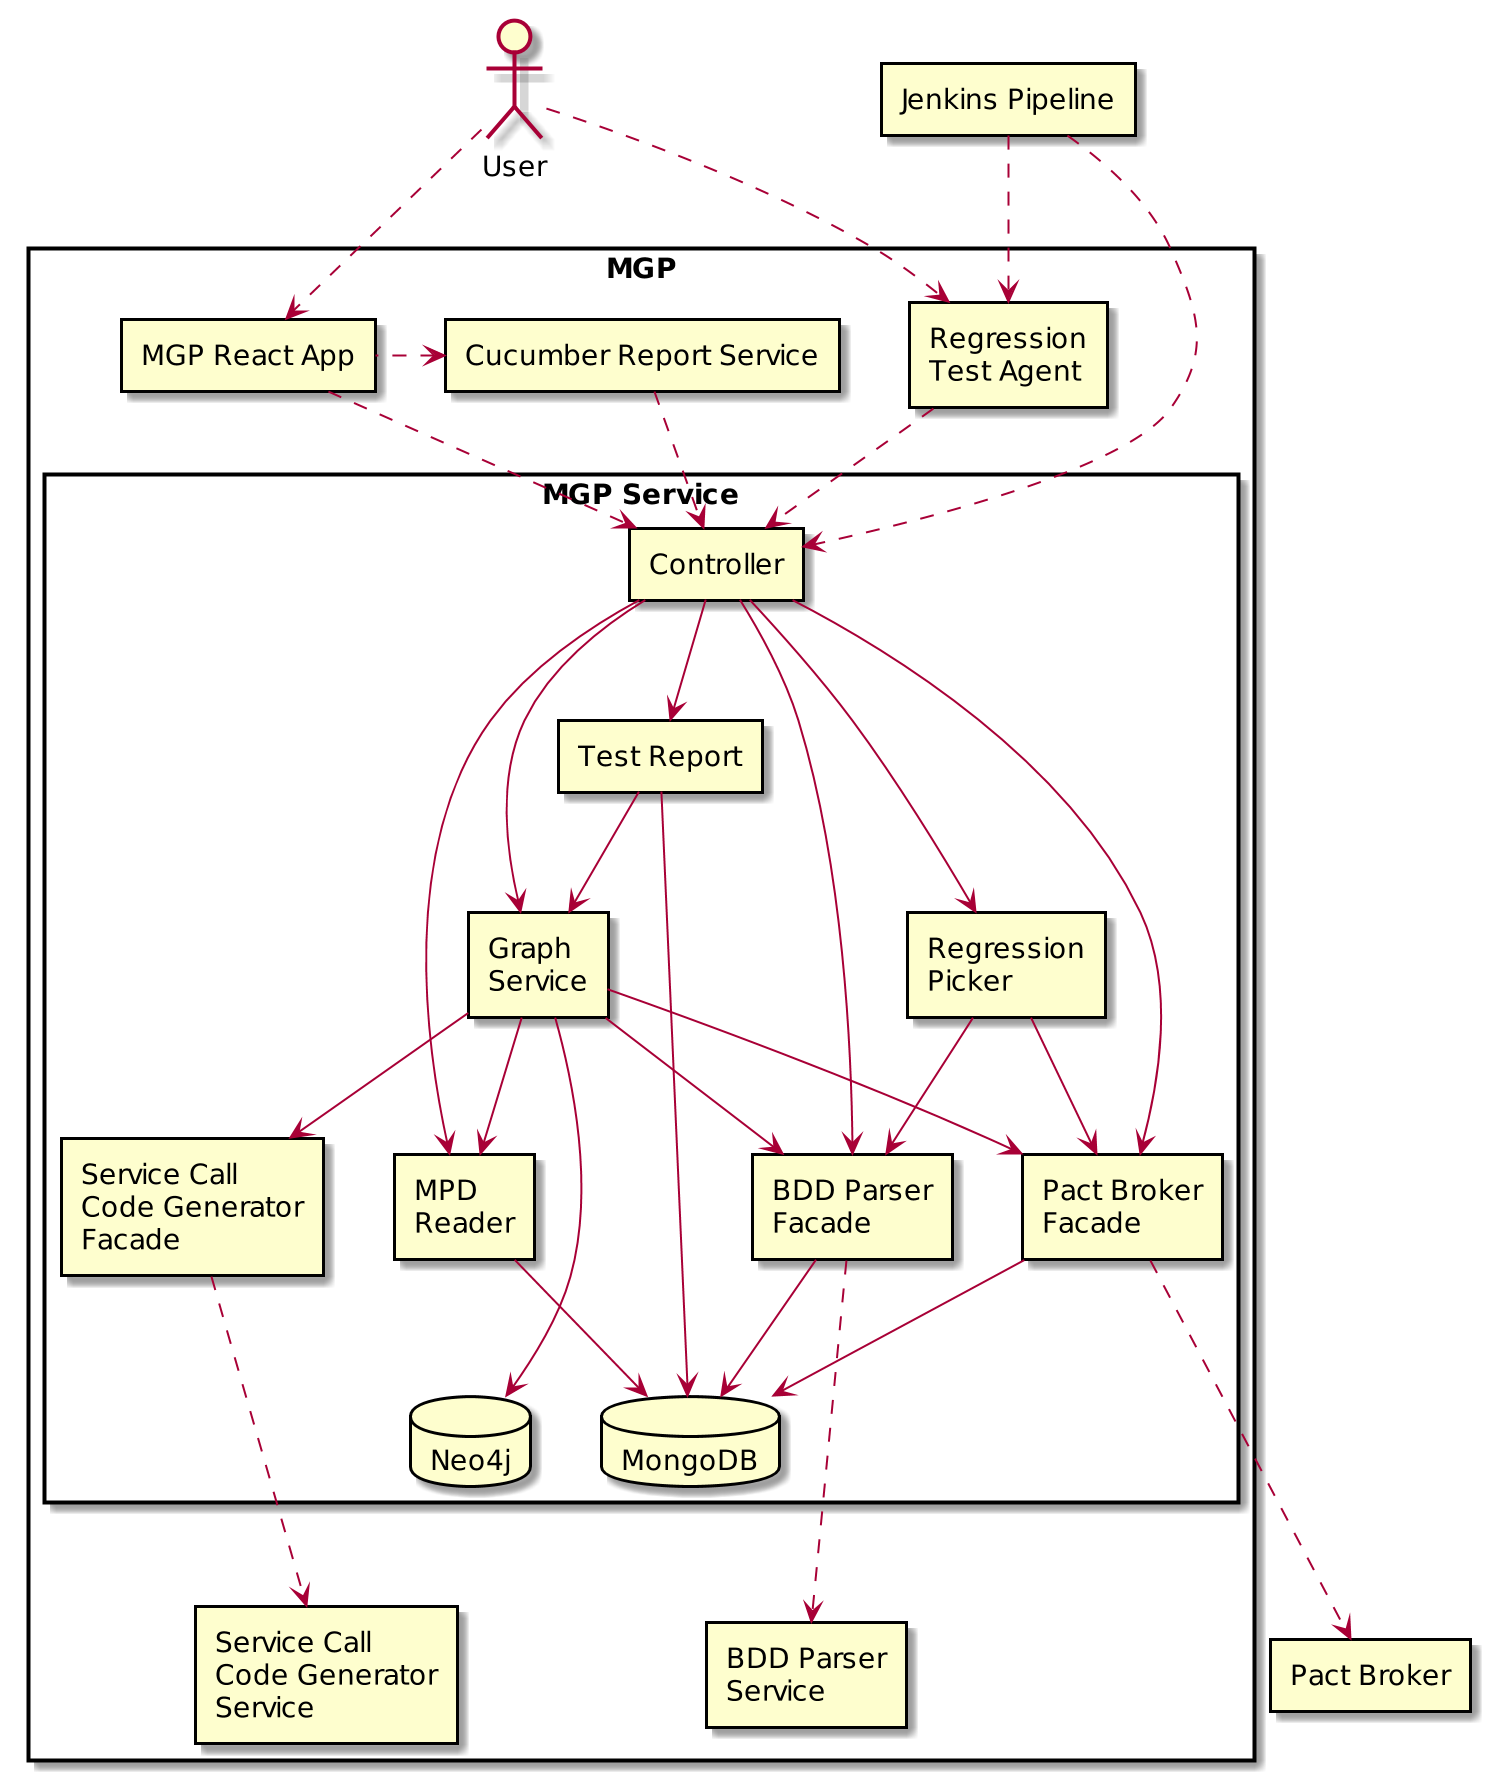

The diagram above was rendered by PlantUML. Its source (embedded in the PNG):
@startuml
scale 2
'left to right direction
actor User as user
rectangle "Jenkins Pipeline" as jp
rectangle "Pact Broker" as pb

rectangle "MGP" {
rectangle "Service Call\nCode Generator\nService" as cg
    rectangle "BDD Parser\nService" as ua
	rectangle "MGP React App" as react
	rectangle "Cucumber Report Service" as crs
	rectangle "Regression\nTest Agent" as ta

    rectangle "MGP Service" as mgp {
        rectangle "Controller" as con
        rectangle "Regression\nPicker" as rp
        rectangle "Graph\nService" as gs
        rectangle "MPD\nReader" as mr
        rectangle "Service Call\nCode Generator\nFacade" as cgf
        rectangle "BDD Parser\nFacade" as uf
        rectangle "Pact Broker\nFacade" as pbf
        rectangle "Test Report" as tr
        database Neo4j as neo
        database MongoDB as mon
    }

    react .> con
    crs .> con
    ta .> con

    con -d-> rp
    con -d-> gs
    con -d-> mr
    con -d-> uf
    con -d-> pbf
    con -d-> tr

    gs -d-> cgf
    gs -d-> uf
    gs -d-> pbf
    gs -d-> mr

    tr -d-> gs

    rp -d-> pbf
    rp -d-> uf

    gs -d-> neo

    mr -d-> mon
    uf -d-> mon
    pbf -d-> mon
    tr -d-> mon


    mr -[hidden]d-> neo
}

react .l.> crs
jp .d.> ta
jp .d.> con
jp .[hidden].> react
user .> ta
user .> react
cgf .> cg
uf .> ua
pbf .> pb

neo -[hidden]> cg
neo -[hidden]> ua
neo -[hidden]> pb
@enduml